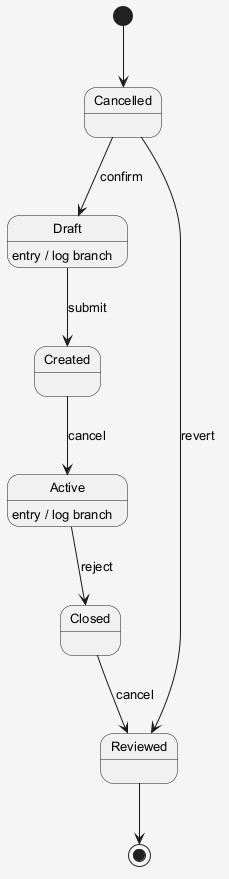

The diagram above was rendered by PlantUML. Its source (embedded in the PNG):
@startuml
skinparam shadowing false
skinparam backgroundColor #F5F5F5
skinparam defaultFontSize 13
[*] --> Cancelled
Cancelled --> Draft : confirm
Draft --> Created : submit
Draft : entry / log branch
Created --> Active : cancel
Active --> Closed : reject
Active : entry / log branch
Closed --> Reviewed : cancel
Cancelled --> Reviewed : revert
Reviewed --> [*]
@enduml